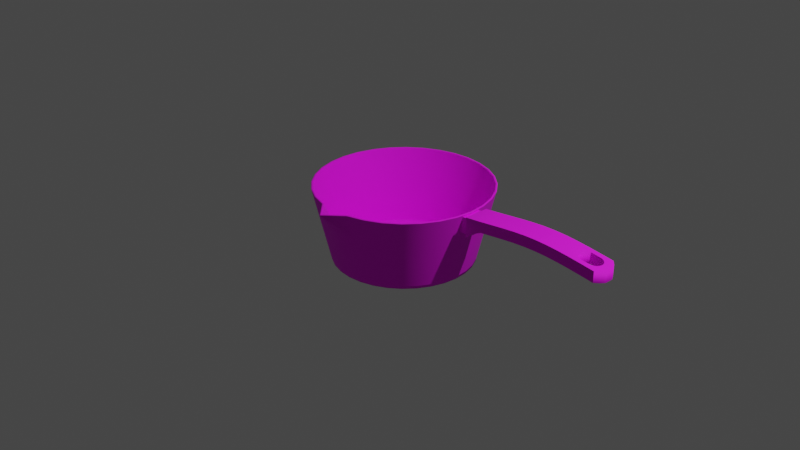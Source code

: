 # Source: panci.blend  (saved by Blender 2.90.8; exported with 4.5.12 LTS)
import bpy
from mathutils import Matrix  # noqa: F401  (used for matrix-valued properties, if any)

bpy.ops.wm.read_factory_settings(use_empty=True)
scene = bpy.context.scene
scene.name = 'Scene'

# ---- collections
col_collection = bpy.data.collections.new('Collection'); scene.collection.children.link(col_collection)

# ---- images (referenced by path relative to the original .blend; pixels are not part of the script)
import os
ASSET_DIR = os.environ.get("B2B_ASSET_DIR", "")  # directory of the original .blend (textures are referenced by path, not embedded)
HERE = os.path.dirname(os.path.abspath(__file__))  # packed textures are extracted next to this script under _unpacked/

def load_image(name, relpath, width, height, colorspace="sRGB"):
    """Load a texture the original file referenced (path relative to the .blend, or extracted next to this script)."""
    p = next((c for c in (os.path.join(HERE, relpath), os.path.join(ASSET_DIR, relpath)) if relpath and os.path.exists(c)), "")
    if p:
        img = bpy.data.images.load(p, check_existing=True)
        img.name = name
    else:  # same state as the original file: an image datablock whose file is absent (Cycles renders it pink)
        img = bpy.data.images.new(name, width, height)
        img.source = "FILE"
        img.filepath = "//" + (relpath or name)
    img.colorspace_settings.name = colorspace
    return img
img_panci_png = load_image('panci.png', 'panci.png', 1024, 1024, 'sRGB')

# ---- materials (node trees are filled in below, after node groups)
mat_material_001 = bpy.data.materials.new('Material.001')
mat_material_001.use_transparent_shadow = False

# ---- node groups
ng_auto_smooth = bpy.data.node_groups.new('Auto Smooth', 'GeometryNodeTree')
_s = ng_auto_smooth.interface.new_socket(name='Geometry', in_out='OUTPUT', socket_type='NodeSocketGeometry')
_s = ng_auto_smooth.interface.new_socket(name='Geometry', in_out='INPUT', socket_type='NodeSocketGeometry')
_s = ng_auto_smooth.interface.new_socket(name='Angle', in_out='INPUT', socket_type='NodeSocketFloat')
_s.subtype = 'ANGLE'
_s.min_value = 0.0
_s.max_value = 3.142
ng_auto_smooth.is_modifier = True
_N = ng_auto_smooth.nodes; _L = ng_auto_smooth.links
n0 = _N.new('NodeGroupOutput'); n0.name = 'Group Output'; n0.location = (480, -100)
n1 = _N.new('NodeGroupInput'); n1.name = 'Group Input'; n1.location = (-420, -300)
n2 = _N.new('NodeGroupInput'); n2.name = 'Group Input.001'; n2.location = (-60, -100)
n3 = _N.new('GeometryNodeSetShadeSmooth'); n3.name = 'Set Shade Smooth'; n3.location = (120, -100)
n3.domain = 'EDGE'
n4 = _N.new('GeometryNodeSetShadeSmooth'); n4.name = 'Set Shade Smooth.001'; n4.location = (300, -100)
n5 = _N.new('GeometryNodeInputMeshEdgeAngle'); n5.name = 'Edge Angle'; n5.location = (-420, -220)
n6 = _N.new('GeometryNodeInputEdgeSmooth'); n6.name = 'Is Edge Smooth'; n6.location = (-60, -160)
n7 = _N.new('GeometryNodeInputShadeSmooth'); n7.name = 'Is Face Smooth'; n7.location = (-240, -340)
n8 = _N.new('FunctionNodeBooleanMath'); n8.name = 'Boolean Math'; n8.location = (-60, -220)
n9 = _N.new('FunctionNodeCompare'); n9.name = 'Compare'; n9.location = (-240, -180)
n9.operation = 'LESS_EQUAL'
_L.new(n5.outputs[0], n9.inputs[0])
_L.new(n4.outputs[0], n0.inputs[0])
_L.new(n1.outputs[1], n9.inputs[1])
_L.new(n9.outputs[0], n8.inputs[0])
_L.new(n7.outputs[0], n8.inputs[1])
_L.new(n2.outputs[0], n3.inputs[0])
_L.new(n6.outputs[0], n3.inputs[1])
_L.new(n3.outputs[0], n4.inputs[0])
_L.new(n8.outputs[0], n3.inputs[2])
n0.is_active_output = True

# ---- material node trees
mat_material_001.use_nodes = True; mat_material_001.node_tree.nodes.clear()
_N = mat_material_001.node_tree.nodes; _L = mat_material_001.node_tree.links
n0 = _N.new('ShaderNodeBsdfPrincipled'); n0.name = 'Principled BSDF'; n0.location = (10, 300)
n0.distribution = 'GGX'
n0.subsurface_method = 'BURLEY'
n0.inputs[2].default_value = 0.8307
n0.inputs[3].default_value = 1.45
n0.inputs[27].default_value = (0.0, 0.0, 0.0, 1.0)
n0.inputs[28].default_value = 1.0
n1 = _N.new('ShaderNodeOutputMaterial'); n1.name = 'Material Output'; n1.location = (300, 300)
n2 = _N.new('ShaderNodeTexImage'); n2.name = 'Image Texture'; n2.location = (-406, 152)
n2.image = img_panci_png
_L.new(n0.outputs[0], n1.inputs[0])
_L.new(n2.outputs[0], n0.inputs[0])
n1.is_active_output = True

# ---- world
world_world = bpy.data.worlds.new('World'); scene.world = world_world
world_world.use_nodes = True; world_world.node_tree.nodes.clear()
_N = world_world.node_tree.nodes; _L = world_world.node_tree.links
n0 = _N.new('ShaderNodeOutputWorld'); n0.name = 'World Output'; n0.location = (300, 300)
n1 = _N.new('ShaderNodeBackground'); n1.name = 'Background'; n1.location = (10, 300)
n1.inputs[0].default_value = (0.05088, 0.05088, 0.05088, 1.0)
_L.new(n1.outputs[0], n0.inputs[0])
n0.is_active_output = True
world_world.color = (0.05088, 0.05088, 0.05088)
world_world.use_sun_shadow = False
world_world.sun_shadow_jitter_overblur = 0.0

# ---- cameras
cam_camera = bpy.data.cameras.new('Camera')
cam_camera.clip_end = 100.0
cam_camera.ortho_scale = 7.314

# ---- lights
light_light = bpy.data.lights.new('Light', 'POINT')
light_light.transmission_factor = 0.0
light_light.energy = 1000.0
light_light.shadow_soft_size = 0.1
light_light.shadow_maximum_resolution = 0.006
light_light.use_absolute_resolution = True

# ---- meshes
me_cylinder = bpy.data.meshes.new('Cylinder')
me_cylinder.from_pydata([(-3.18e-08, 0.6582, -0.5836), (0.0, 1.0, 0.6772), (0.1284, 0.6456, -0.5836), (0.1951, 0.9808, 0.6772), (0.2519, 0.6081, -0.5836), (0.3827, 0.9239, 0.6772), (0.3657, 0.5473, -0.5836), (0.5556, 0.8315, 0.6772), (0.4654, 0.4654, -0.5836), (0.7071, 0.7071, 0.6772), (0.5473, 0.3657, -0.5836), (0.8315, 0.5556, 0.6772), (0.6081, 0.2519, -0.5836), (0.9239, 0.3827, 0.6772), (0.6456, 0.1284, -0.5836), (0.9808, 0.1951, 0.6772), (0.6582, 8.994e-08, -0.5836), (1.0, 7.55e-08, 0.6772), (0.6456, -0.1284, -0.5836), (0.9808, -0.1951, 0.6772), (0.6081, -0.2519, -0.5836), (0.9239, -0.3827, 0.6772), (0.5473, -0.3657, -0.5836), (0.8315, -0.5556, 0.6772), (0.4654, -0.4654, -0.5836), (0.7071, -0.7071, 0.6772), (0.3657, -0.5473, -0.5836), (0.5556, -0.8315, 0.6772), (0.2519, -0.6081, -0.5836), (0.3827, -0.9239, 0.6772), (0.1284, -0.6456, -0.5836), (0.1951, -0.9808, 0.6772), (-1.828e-07, -0.6582, -0.5836), (-3.258e-07, -1.172, 0.6772), (-0.1284, -0.6456, -0.5836), (-0.1951, -0.9808, 0.6772), (-0.2519, -0.6081, -0.5836), (-0.3827, -0.9239, 0.6772), (-0.3657, -0.5473, -0.5836), (-0.5556, -0.8315, 0.6772), (-0.4654, -0.4654, -0.5836), (-0.7071, -0.7071, 0.6772), (-0.5473, -0.3657, -0.5836), (-0.8315, -0.5556, 0.6772), (-0.6081, -0.2519, -0.5836), (-0.9239, -0.3827, 0.6772), (-0.6456, -0.1284, -0.5836), (-0.9808, -0.1951, 0.6772), (-0.6582, 6.932e-07, -0.5836), (-1.0, 9.656e-07, 0.6772), (-0.6456, 0.1284, -0.5836), (-0.9808, 0.1951, 0.6772), (-0.6081, 0.2519, -0.5836), (-0.9239, 0.3827, 0.6772), (-0.5473, 0.3657, -0.5836), (-0.8315, 0.5556, 0.6772), (-0.4654, 0.4654, -0.5836), (-0.7071, 0.7071, 0.6772), (-0.3657, 0.5473, -0.5836), (-0.5556, 0.8315, 0.6772), (-0.2519, 0.6081, -0.5836), (-0.3827, 0.9239, 0.6772), (-0.1284, 0.6456, -0.5836), (-0.1951, 0.9808, 0.6772), (7.231e-09, 0.9391, 0.2941), (0.1832, 0.9211, 0.2941), (0.3594, 0.8676, 0.2941), (0.5217, 0.7808, 0.2941), (0.664, 0.664, 0.2941), (0.7808, 0.5217, 0.2941), (0.8676, 0.3594, 0.2941), (0.9211, 0.1832, 0.2941), (0.9391, 8.825e-08, 0.2941), (0.9211, -0.1832, 0.2941), (0.8676, -0.3594, 0.2941), (0.7808, -0.5217, 0.2941), (0.664, -0.664, 0.2941), (0.5217, -0.7808, 0.2941), (0.3594, -0.8676, 0.2941), (0.1832, -0.9211, 0.2941), (-2.988e-07, -0.9391, 0.2292), (-0.1832, -0.9211, 0.2941), (-0.3594, -0.8676, 0.2941), (-0.5217, -0.7808, 0.2941), (-0.6641, -0.664, 0.2941), (-0.7808, -0.5217, 0.2941), (-0.8676, -0.3594, 0.2941), (-0.9211, -0.1832, 0.2941), (-0.9391, 9.242e-07, 0.2941), (-0.9211, 0.1832, 0.2941), (-0.8676, 0.3594, 0.2941), (-0.7808, 0.5217, 0.2941), (-0.664, 0.6641, 0.2941), (-0.5217, 0.7808, 0.2941), (-0.3594, 0.8676, 0.2941), (-0.1832, 0.9211, 0.2941), (1.801e-10, 0.9985, 0.6677), (0.1948, 0.9793, 0.6677), (0.3821, 0.9225, 0.6677), (0.5547, 0.8302, 0.6677), (0.706, 0.706, 0.6677), (0.8302, 0.5547, 0.6677), (0.9225, 0.3821, 0.6677), (0.9793, 0.1948, 0.6677), (0.9985, 7.582e-08, 0.6677), (0.9793, -0.1948, 0.6677), (0.9225, -0.3821, 0.6677), (0.8302, -0.5547, 0.6677), (0.706, -0.706, 0.6677), (0.5547, -0.8302, 0.6677), (0.3821, -0.9225, 0.6677), (0.1948, -0.9793, 0.6677), (-3.252e-07, -1.166, 0.6661), (-0.1948, -0.9793, 0.6677), (-0.3821, -0.9225, 0.6677), (-0.5547, -0.8302, 0.6677), (-0.706, -0.706, 0.6677), (-0.8302, -0.5547, 0.6677), (-0.9225, -0.3821, 0.6677), (-0.9793, -0.1948, 0.6677), (-0.9985, 9.646e-07, 0.6677), (-0.9793, 0.1948, 0.6677), (-0.9225, 0.3821, 0.6677), (-0.8302, 0.5547, 0.6677), (-0.706, 0.706, 0.6677), (-0.5547, 0.8302, 0.6677), (-0.3821, 0.9225, 0.6677), (-0.1948, 0.9793, 0.6677), (0.1577, 0.7926, -0.5304), (0.3092, 0.7466, -0.5304), (0.449, 0.6719, -0.5304), (0.5714, 0.5714, -0.5304), (0.6719, 0.449, -0.5304), (0.7466, 0.3092, -0.5304), (0.7926, 0.1577, -0.5304), (0.8081, 1.157e-07, -0.5304), (0.7926, -0.1577, -0.5304), (0.7466, -0.3092, -0.5304), (0.6719, -0.449, -0.5304), (0.5714, -0.5714, -0.5304), (0.449, -0.6719, -0.5304), (0.3092, -0.7466, -0.5304), (0.1577, -0.7926, -0.5304), (-2.405e-07, -0.8081, -0.5343), (-0.1577, -0.7926, -0.5304), (-0.3092, -0.7466, -0.5304), (-0.449, -0.6719, -0.5304), (-0.5714, -0.5714, -0.5304), (-0.6719, -0.449, -0.5304), (-0.7466, -0.3092, -0.5304), (-0.7926, -0.1577, -0.5304), (-0.8081, 8.35e-07, -0.5304), (-0.7926, 0.1577, -0.5304), (-0.7466, 0.3092, -0.5304), (-0.6719, 0.449, -0.5304), (-0.5714, 0.5714, -0.5304), (-0.449, 0.6719, -0.5304), (-0.3092, 0.7466, -0.5304), (-0.1577, 0.7926, -0.5304), (2.279e-08, 0.8081, -0.5304), (2.379e-08, 0.7996, -0.5836), (0.156, 0.7843, -0.5836), (0.306, 0.7388, -0.5836), (0.4443, 0.6649, -0.5836), (0.5654, 0.5654, -0.5836), (0.6649, 0.4443, -0.5836), (0.7388, 0.306, -0.5836), (0.7843, 0.156, -0.5836), (0.7996, 1.175e-07, -0.5836), (0.7843, -0.156, -0.5836), (0.7388, -0.306, -0.5836), (0.6649, -0.4443, -0.5836), (0.5654, -0.5654, -0.5836), (0.4443, -0.6649, -0.5836), (0.306, -0.7388, -0.5836), (0.156, -0.7843, -0.5836), (-2.368e-07, -0.7996, -0.5836), (-0.156, -0.7843, -0.5836), (-0.306, -0.7388, -0.5836), (-0.4443, -0.6649, -0.5836), (-0.5654, -0.5654, -0.5836), (-0.6649, -0.4443, -0.5836), (-0.7388, -0.306, -0.5836), (-0.7843, -0.156, -0.5836), (-0.7996, 8.292e-07, -0.5836), (-0.7843, 0.156, -0.5836), (-0.7388, 0.306, -0.5836), (-0.6649, 0.4443, -0.5836), (-0.5654, 0.5654, -0.5836), (-0.4443, 0.6649, -0.5836), (-0.306, 0.7388, -0.5836), (-0.156, 0.7843, -0.5836)], [], [(96, 1, 3, 97), (97, 3, 5, 98), (98, 5, 7, 99), (99, 7, 9, 100), (100, 9, 11, 101), (101, 11, 13, 102), (102, 13, 15, 103), (103, 15, 17, 104), (104, 17, 19, 105), (105, 19, 21, 106), (106, 21, 23, 107), (107, 23, 25, 108), (108, 25, 27, 109), (109, 27, 29, 110), (110, 29, 31, 111), (111, 31, 33, 112), (112, 33, 35, 113), (113, 35, 37, 114), (114, 37, 39, 115), (115, 39, 41, 116), (116, 41, 43, 117), (117, 43, 45, 118), (118, 45, 47, 119), (119, 47, 49, 120), (120, 49, 51, 121), (121, 51, 53, 122), (122, 53, 55, 123), (123, 55, 57, 124), (124, 57, 59, 125), (125, 59, 61, 126), (126, 61, 63, 127), (127, 63, 1, 96), (0, 2, 4, 6, 8, 10, 12, 14, 16, 18, 20, 22, 24, 26, 28, 30, 32, 34, 36, 38, 40, 42, 44, 46, 48, 50, 52, 54, 56, 58, 60, 62), (158, 95, 64, 159), (157, 94, 95, 158), (156, 93, 94, 157), (155, 92, 93, 156), (154, 91, 92, 155), (153, 90, 91, 154), (152, 89, 90, 153), (151, 88, 89, 152), (150, 87, 88, 151), (149, 86, 87, 150), (148, 85, 86, 149), (147, 84, 85, 148), (146, 83, 84, 147), (145, 82, 83, 146), (144, 81, 82, 145), (143, 80, 81, 144), (142, 79, 80, 143), (141, 78, 79, 142), (140, 77, 78, 141), (139, 76, 77, 140), (138, 75, 76, 139), (137, 74, 75, 138), (136, 73, 74, 137), (135, 72, 73, 136), (134, 71, 72, 135), (133, 70, 71, 134), (132, 69, 70, 133), (131, 68, 69, 132), (130, 67, 68, 131), (129, 66, 67, 130), (128, 65, 66, 129), (159, 64, 65, 128), (95, 127, 96, 64), (94, 126, 127, 95), (93, 125, 126, 94), (92, 124, 125, 93), (91, 123, 124, 92), (90, 122, 123, 91), (89, 121, 122, 90), (88, 120, 121, 89), (87, 119, 120, 88), (86, 118, 119, 87), (85, 117, 118, 86), (84, 116, 117, 85), (83, 115, 116, 84), (82, 114, 115, 83), (81, 113, 114, 82), (80, 112, 113, 81), (79, 111, 112, 80), (78, 110, 111, 79), (77, 109, 110, 78), (76, 108, 109, 77), (75, 107, 108, 76), (74, 106, 107, 75), (73, 105, 106, 74), (72, 104, 105, 73), (71, 103, 104, 72), (70, 102, 103, 71), (69, 101, 102, 70), (68, 100, 101, 69), (67, 99, 100, 68), (66, 98, 99, 67), (65, 97, 98, 66), (64, 96, 97, 65), (160, 159, 128, 161), (161, 128, 129, 162), (162, 129, 130, 163), (163, 130, 131, 164), (164, 131, 132, 165), (165, 132, 133, 166), (166, 133, 134, 167), (167, 134, 135, 168), (168, 135, 136, 169), (169, 136, 137, 170), (170, 137, 138, 171), (171, 138, 139, 172), (172, 139, 140, 173), (173, 140, 141, 174), (174, 141, 142, 175), (175, 142, 143, 176), (176, 143, 144, 177), (177, 144, 145, 178), (178, 145, 146, 179), (179, 146, 147, 180), (180, 147, 148, 181), (181, 148, 149, 182), (182, 149, 150, 183), (183, 150, 151, 184), (184, 151, 152, 185), (185, 152, 153, 186), (186, 153, 154, 187), (187, 154, 155, 188), (188, 155, 156, 189), (189, 156, 157, 190), (190, 157, 158, 191), (191, 158, 159, 160), (2, 0, 160, 161), (4, 2, 161, 162), (6, 4, 162, 163), (8, 6, 163, 164), (10, 8, 164, 165), (12, 10, 165, 166), (14, 12, 166, 167), (16, 14, 167, 168), (18, 16, 168, 169), (20, 18, 169, 170), (22, 20, 170, 171), (24, 22, 171, 172), (26, 24, 172, 173), (28, 26, 173, 174), (30, 28, 174, 175), (32, 30, 175, 176), (34, 32, 176, 177), (36, 34, 177, 178), (38, 36, 178, 179), (40, 38, 179, 180), (42, 40, 180, 181), (44, 42, 181, 182), (46, 44, 182, 183), (48, 46, 183, 184), (50, 48, 184, 185), (52, 50, 185, 186), (54, 52, 186, 187), (56, 54, 187, 188), (58, 56, 188, 189), (60, 58, 189, 190), (62, 60, 190, 191), (0, 62, 191, 160)])
me_cylinder.polygons.foreach_set('use_smooth', [True] * 161)
_uv = me_cylinder.uv_layers.new(name='UVMap')
_uv.uv.foreach_set('vector', [0.2396, 0.9307, 0.2396, 0.9315, 0.2333, 0.9315, 0.2333, 0.9307, 0.2333, 0.9307, 0.2333, 0.9315, 0.227, 0.9315, 0.227, 0.9307, 0.227, 0.9307, 0.227, 0.9315, 0.2206, 0.9315, 0.2206, 0.9307, 0.2206, 0.9307, 0.2206, 0.9315, 0.2143, 0.9315, 0.2143, 0.9307, 0.2143, 0.9307, 0.2143, 0.9315, 0.208, 0.9315, 0.208, 0.9307, 0.208, 0.9307, 0.208, 0.9315, 0.2017, 0.9315, 0.2017, 0.9307, 0.2017, 0.9307, 0.2017, 0.9315, 0.1953, 0.9315, 0.1953, 0.9307, 0.1953, 0.9307, 0.1953, 0.9315, 0.189, 0.9315, 0.189, 0.9307, 0.189, 0.9307, 0.189, 0.9315, 0.1827, 0.9315, 0.1827, 0.9307, 0.1827, 0.9307, 0.1827, 0.9315, 0.1764, 0.9315, 0.1764, 0.9307, 0.1764, 0.9307, 0.1764, 0.9315, 0.17, 0.9315, 0.17, 0.9307, 0.17, 0.9307, 0.17, 0.9315, 0.1637, 0.9315, 0.1637, 0.9307, 0.1637, 0.9307, 0.1637, 0.9315, 0.1574, 0.9315, 0.1574, 0.9307, 0.1574, 0.9307, 0.1574, 0.9315, 0.1511, 0.9315, 0.1511, 0.9307, 0.1511, 0.9307, 0.1511, 0.9315, 0.1447, 0.9315, 0.1447, 0.9307, 0.1447, 0.9307, 0.1447, 0.9315, 0.1384, 0.9315, 0.1384, 0.9307, 0.1384, 0.9307, 0.1384, 0.9315, 0.1321, 0.9315, 0.1321, 0.9307, 0.1321, 0.9307, 0.1321, 0.9315, 0.1258, 0.9315, 0.1258, 0.9307, 0.1258, 0.9307, 0.1258, 0.9315, 0.1195, 0.9315, 0.1195, 0.9307, 0.1195, 0.9307, 0.1195, 0.9315, 0.1131, 0.9315, 0.1131, 0.9307, 0.1131, 0.9307, 0.1131, 0.9315, 0.1068, 0.9315, 0.1068, 0.9307, 0.1068, 0.9307, 0.1068, 0.9315, 0.1005, 0.9315, 0.1005, 0.9307, 0.1005, 0.9307, 0.1005, 0.9315, 0.09416, 0.9315, 0.09416, 0.9307, 0.09416, 0.9307, 0.09416, 0.9315, 0.08784, 0.9315, 0.08784, 0.9307, 0.08784, 0.9307, 0.08784, 0.9315, 0.08152, 0.9315, 0.08152, 0.9307, 0.08152, 0.9307, 0.08152, 0.9315, 0.07519, 0.9315, 0.07519, 0.9307, 0.07519, 0.9307, 0.07519, 0.9315, 0.06887, 0.9315, 0.06887, 0.9307, 0.06887, 0.9307, 0.06887, 0.9315, 0.06255, 0.9315, 0.06255, 0.9307, 0.06255, 0.9307, 0.06255, 0.9315, 0.05622, 0.9315, 0.05622, 0.9307, 0.05622, 0.9307, 0.05622, 0.9315, 0.0499, 0.9315, 0.0499, 0.9307, 0.0499, 0.9307, 0.0499, 0.9315, 0.04358, 0.9315, 0.04358, 0.9307, 0.04358, 0.9307, 0.04358, 0.9315, 0.03725, 0.9315, 0.03725, 0.9307, 0.189, 0.8197, 0.1968, 0.8189, 0.2043, 0.8166, 0.2112, 0.8129, 0.2173, 0.808, 0.2222, 0.8019, 0.2259, 0.795, 0.2282, 0.7875, 0.229, 0.7797, 0.2282, 0.7719, 0.2259, 0.7644, 0.2222, 0.7575, 0.2173, 0.7514, 0.2112, 0.7465, 0.2043, 0.7428, 0.1968, 0.7405, 0.189, 0.7397, 0.1812, 0.7405, 0.1737, 0.7428, 0.1668, 0.7465, 0.1607, 0.7514, 0.1558, 0.7575, 0.1521, 0.7644, 0.1498, 0.7719, 0.149, 0.7797, 0.1498, 0.7875, 0.1521, 0.795, 0.1558, 0.8019, 0.1607, 0.808, 0.1668, 0.8129, 0.1737, 0.8166, 0.1812, 0.8189, 0.04358, 0.8346, 0.04358, 0.9007, 0.03725, 0.9007, 0.03725, 0.8346, 0.0499, 0.8346, 0.0499, 0.9007, 0.04358, 0.9007, 0.04358, 0.8346, 0.05622, 0.8346, 0.05622, 0.9007, 0.0499, 0.9007, 0.0499, 0.8346, 0.06255, 0.8346, 0.06255, 0.9007, 0.05622, 0.9007, 0.05622, 0.8346, 0.06887, 0.8346, 0.06887, 0.9007, 0.06255, 0.9007, 0.06255, 0.8346, 0.07519, 0.8346, 0.07519, 0.9007, 0.06887, 0.9007, 0.06887, 0.8346, 0.08152, 0.8346, 0.08152, 0.9007, 0.07519, 0.9007, 0.07519, 0.8346, 0.08784, 0.8346, 0.08784, 0.9007, 0.08152, 0.9007, 0.08152, 0.8346, 0.09416, 0.8346, 0.09416, 0.9007, 0.08784, 0.9007, 0.08784, 0.8346, 0.1005, 0.8346, 0.1005, 0.9007, 0.09416, 0.9007, 0.09416, 0.8346, 0.1068, 0.8346, 0.1068, 0.9007, 0.1005, 0.9007, 0.1005, 0.8346, 0.1131, 0.8346, 0.1131, 0.9007, 0.1068, 0.9007, 0.1068, 0.8346, 0.1195, 0.8346, 0.1195, 0.9007, 0.1131, 0.9007, 0.1131, 0.8346, 0.1258, 0.8346, 0.1258, 0.9007, 0.1195, 0.9007, 0.1195, 0.8346, 0.1321, 0.8346, 0.1321, 0.9007, 0.1258, 0.9007, 0.1258, 0.8346, 0.1384, 0.8346, 0.1384, 0.9007, 0.1321, 0.9007, 0.1321, 0.8346, 0.1447, 0.8346, 0.1447, 0.9007, 0.1384, 0.9007, 0.1384, 0.8346, 0.1511, 0.8346, 0.1511, 0.9007, 0.1447, 0.9007, 0.1447, 0.8346, 0.1574, 0.8346, 0.1574, 0.9007, 0.1511, 0.9007, 0.1511, 0.8346, 0.1637, 0.8346, 0.1637, 0.9007, 0.1574, 0.9007, 0.1574, 0.8346, 0.17, 0.8346, 0.17, 0.9007, 0.1637, 0.9007, 0.1637, 0.8346, 0.1764, 0.8346, 0.1764, 0.9007, 0.17, 0.9007, 0.17, 0.8346, 0.1827, 0.8346, 0.1827, 0.9007, 0.1764, 0.9007, 0.1764, 0.8346, 0.189, 0.8346, 0.189, 0.9007, 0.1827, 0.9007, 0.1827, 0.8346, 0.1953, 0.8346, 0.1953, 0.9007, 0.189, 0.9007, 0.189, 0.8346, 0.2017, 0.8346, 0.2017, 0.9007, 0.1953, 0.9007, 0.1953, 0.8346, 0.208, 0.8346, 0.208, 0.9007, 0.2017, 0.9007, 0.2017, 0.8346, 0.2143, 0.8346, 0.2143, 0.9007, 0.208, 0.9007, 0.208, 0.8346, 0.2206, 0.8346, 0.2206, 0.9007, 0.2143, 0.9007, 0.2143, 0.8346, 0.227, 0.8346, 0.227, 0.9007, 0.2206, 0.9007, 0.2206, 0.8346, 0.2333, 0.8346, 0.2333, 0.9007, 0.227, 0.9007, 0.227, 0.8346, 0.2396, 0.8346, 0.2396, 0.9007, 0.2333, 0.9007, 0.2333, 0.8346, 0.04358, 0.9007, 0.04358, 0.9307, 0.03725, 0.9307, 0.03725, 0.9007, 0.0499, 0.9007, 0.0499, 0.9307, 0.04358, 0.9307, 0.04358, 0.9007, 0.05622, 0.9007, 0.05622, 0.9307, 0.0499, 0.9307, 0.0499, 0.9007, 0.06255, 0.9007, 0.06255, 0.9307, 0.05622, 0.9307, 0.05622, 0.9007, 0.06887, 0.9007, 0.06887, 0.9307, 0.06255, 0.9307, 0.06255, 0.9007, 0.07519, 0.9007, 0.07519, 0.9307, 0.06887, 0.9307, 0.06887, 0.9007, 0.08152, 0.9007, 0.08152, 0.9307, 0.07519, 0.9307, 0.07519, 0.9007, 0.08784, 0.9007, 0.08784, 0.9307, 0.08152, 0.9307, 0.08152, 0.9007, 0.09416, 0.9007, 0.09416, 0.9307, 0.08784, 0.9307, 0.08784, 0.9007, 0.1005, 0.9007, 0.1005, 0.9307, 0.09416, 0.9307, 0.09416, 0.9007, 0.1068, 0.9007, 0.1068, 0.9307, 0.1005, 0.9307, 0.1005, 0.9007, 0.1131, 0.9007, 0.1131, 0.9307, 0.1068, 0.9307, 0.1068, 0.9007, 0.1195, 0.9007, 0.1195, 0.9307, 0.1131, 0.9307, 0.1131, 0.9007, 0.1258, 0.9007, 0.1258, 0.9307, 0.1195, 0.9307, 0.1195, 0.9007, 0.1321, 0.9007, 0.1321, 0.9307, 0.1258, 0.9307, 0.1258, 0.9007, 0.1384, 0.9007, 0.1384, 0.9307, 0.1321, 0.9307, 0.1321, 0.9007, 0.1447, 0.9007, 0.1447, 0.9307, 0.1384, 0.9307, 0.1384, 0.9007, 0.1511, 0.9007, 0.1511, 0.9307, 0.1447, 0.9307, 0.1447, 0.9007, 0.1574, 0.9007, 0.1574, 0.9307, 0.1511, 0.9307, 0.1511, 0.9007, 0.1637, 0.9007, 0.1637, 0.9307, 0.1574, 0.9307, 0.1574, 0.9007, 0.17, 0.9007, 0.17, 0.9307, 0.1637, 0.9307, 0.1637, 0.9007, 0.1764, 0.9007, 0.1764, 0.9307, 0.17, 0.9307, 0.17, 0.9007, 0.1827, 0.9007, 0.1827, 0.9307, 0.1764, 0.9307, 0.1764, 0.9007, 0.189, 0.9007, 0.189, 0.9307, 0.1827, 0.9307, 0.1827, 0.9007, 0.1953, 0.9007, 0.1953, 0.9307, 0.189, 0.9307, 0.189, 0.9007, 0.2017, 0.9007, 0.2017, 0.9307, 0.1953, 0.9307, 0.1953, 0.9007, 0.208, 0.9007, 0.208, 0.9307, 0.2017, 0.9307, 0.2017, 0.9007, 0.2143, 0.9007, 0.2143, 0.9307, 0.208, 0.9307, 0.208, 0.9007, 0.2206, 0.9007, 0.2206, 0.9307, 0.2143, 0.9307, 0.2143, 0.9007, 0.227, 0.9007, 0.227, 0.9307, 0.2206, 0.9307, 0.2206, 0.9007, 0.2333, 0.9007, 0.2333, 0.9307, 0.227, 0.9307, 0.227, 0.9007, 0.2396, 0.9007, 0.2396, 0.9307, 0.2333, 0.9307, 0.2333, 0.9007, 0.2396, 0.8303, 0.2396, 0.8346, 0.2333, 0.8346, 0.2333, 0.8303, 0.2333, 0.8303, 0.2333, 0.8346, 0.227, 0.8346, 0.227, 0.8303, 0.227, 0.8303, 0.227, 0.8346, 0.2206, 0.8346, 0.2206, 0.8303, 0.2206, 0.8303, 0.2206, 0.8346, 0.2143, 0.8346, 0.2143, 0.8303, 0.2143, 0.8303, 0.2143, 0.8346, 0.208, 0.8346, 0.208, 0.8303, 0.208, 0.8303, 0.208, 0.8346, 0.2017, 0.8346, 0.2017, 0.8303, 0.2017, 0.8303, 0.2017, 0.8346, 0.1953, 0.8346, 0.1953, 0.8303, 0.1953, 0.8303, 0.1953, 0.8346, 0.189, 0.8346, 0.189, 0.8303, 0.189, 0.8303, 0.189, 0.8346, 0.1827, 0.8346, 0.1827, 0.8303, 0.1827, 0.8303, 0.1827, 0.8346, 0.1764, 0.8346, 0.1764, 0.8303, 0.1764, 0.8303, 0.1764, 0.8346, 0.17, 0.8346, 0.17, 0.8303, 0.17, 0.8303, 0.17, 0.8346, 0.1637, 0.8346, 0.1637, 0.8303, 0.1637, 0.8303, 0.1637, 0.8346, 0.1574, 0.8346, 0.1574, 0.8303, 0.1574, 0.8303, 0.1574, 0.8346, 0.1511, 0.8346, 0.1511, 0.8303, 0.1511, 0.8303, 0.1511, 0.8346, 0.1447, 0.8346, 0.1447, 0.8303, 0.1447, 0.8303, 0.1447, 0.8346, 0.1384, 0.8346, 0.1384, 0.8303, 0.1384, 0.8303, 0.1384, 0.8346, 0.1321, 0.8346, 0.1321, 0.8303, 0.1321, 0.8303, 0.1321, 0.8346, 0.1258, 0.8346, 0.1258, 0.8303, 0.1258, 0.8303, 0.1258, 0.8346, 0.1195, 0.8346, 0.1195, 0.8303, 0.1195, 0.8303, 0.1195, 0.8346, 0.1131, 0.8346, 0.1131, 0.8303, 0.1131, 0.8303, 0.1131, 0.8346, 0.1068, 0.8346, 0.1068, 0.8303, 0.1068, 0.8303, 0.1068, 0.8346, 0.1005, 0.8346, 0.1005, 0.8303, 0.1005, 0.8303, 0.1005, 0.8346, 0.09416, 0.8346, 0.09416, 0.8303, 0.09416, 0.8303, 0.09416, 0.8346, 0.08784, 0.8346, 0.08784, 0.8303, 0.08784, 0.8303, 0.08784, 0.8346, 0.08152, 0.8346, 0.08152, 0.8303, 0.08152, 0.8303, 0.08152, 0.8346, 0.07519, 0.8346, 0.07519, 0.8303, 0.07519, 0.8303, 0.07519, 0.8346, 0.06887, 0.8346, 0.06887, 0.8303, 0.06887, 0.8303, 0.06887, 0.8346, 0.06255, 0.8346, 0.06255, 0.8303, 0.06255, 0.8303, 0.06255, 0.8346, 0.05622, 0.8346, 0.05622, 0.8303, 0.05622, 0.8303, 0.05622, 0.8346, 0.0499, 0.8346, 0.0499, 0.8303, 0.0499, 0.8303, 0.0499, 0.8346, 0.04358, 0.8346, 0.04358, 0.8303, 0.04358, 0.8303, 0.04358, 0.8346, 0.03725, 0.8346, 0.03725, 0.8303, 0.1968, 0.8189, 0.189, 0.8197, 0.189, 0.8283, 0.1985, 0.8273, 0.2043, 0.8166, 0.1968, 0.8189, 0.1985, 0.8273, 0.2076, 0.8246, 0.2112, 0.8129, 0.2043, 0.8166, 0.2076, 0.8246, 0.216, 0.8201, 0.2173, 0.808, 0.2112, 0.8129, 0.216, 0.8201, 0.2234, 0.814, 0.2222, 0.8019, 0.2173, 0.808, 0.2234, 0.814, 0.2294, 0.8067, 0.2259, 0.795, 0.2222, 0.8019, 0.2294, 0.8067, 0.2339, 0.7983, 0.2282, 0.7875, 0.2259, 0.795, 0.2339, 0.7983, 0.2366, 0.7892, 0.229, 0.7797, 0.2282, 0.7875, 0.2366, 0.7892, 0.2376, 0.7797, 0.2282, 0.7719, 0.229, 0.7797, 0.2376, 0.7797, 0.2366, 0.7702, 0.2259, 0.7644, 0.2282, 0.7719, 0.2366, 0.7702, 0.2339, 0.7611, 0.2222, 0.7575, 0.2259, 0.7644, 0.2339, 0.7611, 0.2294, 0.7527, 0.2173, 0.7514, 0.2222, 0.7575, 0.2294, 0.7527, 0.2234, 0.7454, 0.2112, 0.7465, 0.2173, 0.7514, 0.2234, 0.7454, 0.216, 0.7393, 0.2043, 0.7428, 0.2112, 0.7465, 0.216, 0.7393, 0.2076, 0.7348, 0.1968, 0.7405, 0.2043, 0.7428, 0.2076, 0.7348, 0.1985, 0.7321, 0.189, 0.7397, 0.1968, 0.7405, 0.1985, 0.7321, 0.189, 0.7311, 0.1812, 0.7405, 0.189, 0.7397, 0.189, 0.7311, 0.1795, 0.7321, 0.1737, 0.7428, 0.1812, 0.7405, 0.1795, 0.7321, 0.1704, 0.7348, 0.1668, 0.7465, 0.1737, 0.7428, 0.1704, 0.7348, 0.162, 0.7393, 0.1607, 0.7514, 0.1668, 0.7465, 0.162, 0.7393, 0.1547, 0.7454, 0.1558, 0.7575, 0.1607, 0.7514, 0.1547, 0.7454, 0.1486, 0.7527, 0.1521, 0.7644, 0.1558, 0.7575, 0.1486, 0.7527, 0.1441, 0.7611, 0.1498, 0.7719, 0.1521, 0.7644, 0.1441, 0.7611, 0.1414, 0.7702, 0.149, 0.7797, 0.1498, 0.7719, 0.1414, 0.7702, 0.1404, 0.7797, 0.1498, 0.7875, 0.149, 0.7797, 0.1404, 0.7797, 0.1414, 0.7892, 0.1521, 0.795, 0.1498, 0.7875, 0.1414, 0.7892, 0.1441, 0.7983, 0.1558, 0.8019, 0.1521, 0.795, 0.1441, 0.7983, 0.1486, 0.8067, 0.1607, 0.808, 0.1558, 0.8019, 0.1486, 0.8067, 0.1547, 0.814, 0.1668, 0.8129, 0.1607, 0.808, 0.1547, 0.814, 0.162, 0.8201, 0.1737, 0.8166, 0.1668, 0.8129, 0.162, 0.8201, 0.1704, 0.8246, 0.1812, 0.8189, 0.1737, 0.8166, 0.1704, 0.8246, 0.1795, 0.8273, 0.189, 0.8197, 0.1812, 0.8189, 0.1795, 0.8273, 0.189, 0.8283])
me_cylinder.materials.append(mat_material_001)
me_cylinder.use_remesh_fix_poles = True
me_cylinder.use_remesh_preserve_attributes = False
me_cylinder.use_mirror_vertex_groups = False
me_cylinder.update()
me_cube_001 = bpy.data.meshes.new('Cube.001')
me_cube_001.from_pydata([(-0.9033, -1.0, -1.216), (-0.9033, -1.0, 0.7846), (-0.9033, 1.0, -1.216), (-0.9033, 1.0, 0.7846), (0.4683, -1.0, -1.626), (0.4683, -1.0, 0.374), (0.4683, 1.0, -1.626), (0.4683, 1.0, 0.374), (-0.7303, 1.0, -1.568), (-0.7303, 1.0, 0.4318), (-0.7303, -1.0, -1.568), (-0.7303, -1.0, 0.4318), (-0.9033, -1.0, 2.617), (-0.9033, 1.0, 2.617), (-0.8308, -1.0, 1.332), (-0.8308, 1.0, 1.332), (-0.9062, 0.7962, -0.8147), (-0.9062, -0.7962, -0.8147), (-0.9062, -0.7962, 0.778), (-0.9062, -0.7962, 2.235), (-0.9062, 0.7962, 0.778), (-0.9062, 0.7962, 2.235), (-0.9033, 0.3333, -1.208), (-0.9033, -0.3333, -1.208), (0.5304, -0.3333, -1.498), (0.5304, 0.3333, -1.498), (0.5304, 0.3333, 0.5021), (0.5304, -0.3333, 0.5021), (-0.7303, 0.3333, 0.445), (-0.7303, -0.3333, 0.445), (-0.7303, 0.3333, -1.555), (-0.7303, -0.3333, -1.555), (-0.9033, -0.3333, 2.625), (-0.9033, 0.3333, 2.625), (-0.8308, 0.3333, 1.342), (-0.8308, -0.3333, 1.342), (-0.9062, 0.2654, -0.8064), (-0.9062, -0.2654, -0.8064), (-0.9062, -0.2654, 2.244), (-0.9062, 0.2654, 2.244), (0.506, 0.6667, -1.55), (-0.9033, 0.6667, 2.619), (-0.9062, 0.5308, 2.238), (-0.9033, 0.6667, -1.214), (0.506, 0.6667, 0.4503), (-0.7303, 0.6667, 0.4351), (-0.7303, 0.6667, -1.565), (-0.8308, 0.6667, 1.335), (-0.9062, 0.5308, -0.8117), (-0.9033, -0.6667, -1.214), (0.506, -0.6667, 0.4503), (-0.7303, -0.6667, 0.4351), (-0.7303, -0.6667, -1.565), (-0.8308, -0.6667, 1.335), (-0.9062, -0.5308, -0.8117), (0.506, -0.6667, -1.55), (-0.9033, -0.6667, 2.619), (-0.9062, -0.5308, 2.238), (0.3463, 1.0, 0.08868), (-0.6083, 1.0, 0.1441), (0.227, 1.0, -0.1755), (0.1077, 1.0, -0.3924), (-0.01167, 1.0, -0.5425), (-0.131, 1.0, -0.5945), (-0.2503, 1.0, -0.5323), (-0.3696, 1.0, -0.3671), (-0.489, 1.0, -0.131), (-0.6083, -1.0, -1.856), (0.3463, -1.0, -1.911), (-0.489, -1.0, -2.131), (-0.3696, -1.0, -2.367), (-0.2503, -1.0, -2.532), (-0.131, -1.0, -2.595), (-0.01167, -1.0, -2.542), (0.1077, -1.0, -2.392), (0.227, -1.0, -2.175), (-0.6083, 1.0, -1.856), (0.3463, 1.0, -1.911), (-0.489, 1.0, -2.131), (-0.3696, 1.0, -2.367), (-0.2503, 1.0, -2.532), (-0.131, 1.0, -2.595), (-0.01167, 1.0, -2.542), (0.1077, 1.0, -2.392), (0.227, 1.0, -2.175), (0.3463, -1.0, 0.08868), (-0.6083, -1.0, 0.1441), (0.227, -1.0, -0.1755), (0.1077, -1.0, -0.3924), (-0.01167, -1.0, -0.5425), (-0.131, -1.0, -0.5945), (-0.2503, -1.0, -0.5323), (-0.3696, -1.0, -0.3671), (-0.489, -1.0, -0.131), (-0.5772, 0.3333, 0.08864), (0.1387, 0.3333, -0.3671), (0.01939, 0.3333, -0.5323), (-0.09994, 0.3333, -0.5945), (-0.2193, 0.3333, -0.5366), (-0.3386, 0.3333, -0.3924), (-0.4579, 0.3333, -0.1755), (-0.5772, -0.3333, 0.08864), (0.1387, -0.3333, -0.3671), (0.01939, -0.3333, -0.5323), (-0.09994, -0.3333, -0.5945), (-0.2193, -0.3333, -0.5366), (-0.3386, -0.3333, -0.3924), (-0.4579, -0.3333, -0.1755), (-0.5772, 0.3333, -1.911), (-0.4579, 0.3333, -2.175), (-0.3386, 0.3333, -2.392), (-0.2193, 0.3333, -2.537), (-0.09994, 0.3333, -2.595), (0.01939, 0.3333, -2.532), (0.1387, 0.3333, -2.367), (-0.5772, -0.3333, -1.911), (-0.4579, -0.3333, -2.175), (-0.3386, -0.3333, -2.392), (-0.2193, -0.3333, -2.537), (-0.09994, -0.3333, -2.595), (0.01939, -0.3333, -2.532), (0.1387, -0.3333, -2.367), (0.3652, 0.6667, -1.881), (-0.5894, 0.6667, -1.896), (0.2458, 0.6667, -2.152), (0.1265, 0.6667, -2.381), (0.00719, 0.6667, -2.537), (-0.1121, 0.6667, -2.595), (-0.2315, 0.6667, -2.542), (-0.3508, 0.6667, -2.392), (-0.4701, 0.6667, -2.166), (-0.5894, 0.6667, 0.1038), (0.3652, 0.6667, 0.1195), (-0.4701, 0.6667, -0.1663), (-0.3508, 0.6667, -0.3924), (-0.2315, 0.6667, -0.5425), (-0.1121, 0.6667, -0.5945), (0.00719, 0.6667, -0.5366), (0.1265, 0.6667, -0.3815), (0.2458, 0.6667, -0.1521), (-0.5894, -0.6667, 0.1038), (0.3652, -0.6667, 0.1195), (-0.4701, -0.6667, -0.1663), (-0.3508, -0.6667, -0.3924), (-0.2315, -0.6667, -0.5425), (-0.1121, -0.6667, -0.5945), (0.00719, -0.6667, -0.5366), (0.1265, -0.6667, -0.3815), (0.2458, -0.6667, -0.1521), (0.3652, -0.6667, -1.881), (-0.5894, -0.6667, -1.896), (0.2458, -0.6667, -2.152), (0.1265, -0.6667, -2.381), (0.00719, -0.6667, -2.537), (-0.1121, -0.6667, -2.595), (-0.2315, -0.6667, -2.542), (-0.3508, -0.6667, -2.392), (-0.4701, -0.6667, -2.166), (-1.008, -0.7962, 2.256), (-0.9888, -0.7962, 0.841), (-0.9683, -0.7962, -0.7083), (-0.9683, 0.7962, -0.7083), (-1.008, 0.7962, 2.256), (-0.9888, 0.7962, 0.841), (-1.008, -0.2654, 2.262), (-1.008, 0.2654, 2.262), (-0.9683, 0.2654, -0.7017), (-0.9683, -0.2654, -0.7017), (-0.9683, 0.5308, -0.7059), (-1.008, 0.5308, 2.258), (-1.008, -0.5308, 2.258), (-0.9683, -0.5308, -0.7059), (0.231, 0.1186, -0.1849), (0.231, 0.1186, -2.185), (0.2353, 0.2327, -0.1766), (0.2353, 0.2327, -2.177), (0.4197, 0.5055, 0.2457), (0.4197, 0.5055, -1.754), (0.4066, 0.5617, 0.2155), (0.4066, 0.5617, -1.785), (0.2296, 4.945e-07, -0.1872), (0.2296, 4.945e-07, -2.187), (0.3923, 0.5963, 0.1824), (0.3923, 0.5963, -1.818), (0.4407, 0.3378, 0.2927), (0.4407, 0.3378, -1.707), (0.4312, 0.4299, 0.2717), (0.4312, 0.4299, -1.728), (0.4312, -0.4299, 0.2717), (0.4312, -0.4299, -1.728), (0.441, 0.3333, 0.2933), (0.441, 0.3333, -1.707), (0.4197, -0.5055, 0.2457), (0.4197, -0.5055, -1.754), (0.4477, 0.2327, 0.3091), (0.4477, 0.2327, -1.691), (0.2907, -0.5963, -0.05217), (0.2907, -0.5963, -2.052), (0.231, -0.1186, -0.1849), (0.231, -0.1186, -2.185), (0.2633, 0.5055, -0.116), (0.2633, 0.5055, -2.116), (0.2765, -0.5617, -0.08521), (0.2765, -0.5617, -2.085), (0.4477, -0.2327, 0.3091), (0.4477, -0.2327, -1.691), (0.452, -0.1186, 0.3195), (0.452, -0.1186, -1.68), (0.4407, -0.3378, 0.2927), (0.4407, -0.3378, -1.707), (0.4535, -4.666e-08, 0.3234), (0.4535, -4.666e-08, -1.677), (0.441, -0.3333, 0.2933), (0.441, -0.3333, -1.707), (0.2424, 0.3378, -0.1626), (0.2424, 0.3378, -2.163), (0.2518, 0.4299, -0.1428), (0.2518, 0.4299, -2.143), (0.2765, 0.5617, -0.08521), (0.2765, 0.5617, -2.085), (0.3676, 0.5996, 0.1243), (0.3055, 0.608, -0.01821), (0.3055, 0.608, -2.018), (0.2421, 0.3333, -0.1632), (0.2421, 0.3333, -2.163), (0.3676, 0.5996, -1.876), (0.254, 0.4441, -0.1382), (0.254, 0.4441, -2.138), (0.3923, -0.5963, 0.1824), (0.3923, -0.5963, -1.818), (0.452, 0.1186, 0.3195), (0.452, 0.1186, -1.68), (0.4066, -0.5617, 0.2155), (0.4066, -0.5617, -1.785), (0.2421, -0.3333, -0.1632), (0.2424, -0.3378, -0.1626), (0.2421, -0.3333, -2.163), (0.2424, -0.3378, -2.163), (0.2518, -0.4299, -0.1428), (0.2518, -0.4299, -2.143), (0.254, -0.4441, -0.1382), (0.254, -0.4441, -2.138), (0.2353, -0.2327, -0.1766), (0.2353, -0.2327, -2.177), (0.2633, -0.5055, -0.116), (0.2633, -0.5055, -2.116), (0.3055, -0.608, -0.01821), (0.3055, -0.608, -2.018), (0.3676, -0.5996, 0.1243), (0.3676, -0.5996, -1.876), (0.2907, 0.5963, -0.05217), (0.2907, 0.5963, -2.052)], [], [(59, 9, 45, 131), (55, 50, 5, 4), (10, 11, 1, 0), (8, 76, 123, 46), (50, 141, 85, 5), (49, 52, 10, 0), (149, 55, 4, 68), (2, 3, 9, 8), (53, 56, 12, 14), (9, 3, 13, 15), (1, 11, 14, 12), (45, 9, 15, 47), (0, 1, 18, 17), (3, 2, 16, 20), (13, 3, 20, 21), (41, 13, 21, 42), (49, 0, 17, 54), (1, 12, 19, 18), (43, 22, 36, 48), (22, 23, 37, 36), (56, 32, 38, 57), (32, 33, 39, 38), (51, 29, 35, 53), (29, 28, 34, 35), (47, 41, 33, 34), (34, 33, 32, 35), (43, 46, 30, 22), (22, 30, 31, 23), (27, 212, 208, 188, 192, 232, 228, 248, 141, 50), (26, 190, 194, 230, 210, 206, 204, 212, 27), (31, 115, 150, 52), (30, 108, 115, 31), (40, 44, 26, 25), (25, 26, 27, 24), (6, 7, 44, 40), (140, 51, 11, 86), (4, 5, 85, 68), (2, 8, 46, 43), (15, 13, 41, 47), (2, 43, 48, 16), (171, 160, 159, 158, 170, 164, 165, 169, 162, 163, 161, 168, 166, 167), (33, 41, 42, 39), (28, 45, 47, 34), (11, 51, 53, 14), (12, 56, 57, 19), (23, 49, 54, 37), (35, 32, 56, 53), (23, 31, 52, 49), (46, 123, 108, 30), (24, 27, 50, 55), (101, 29, 51, 140), (8, 9, 59, 76), (77, 6, 40, 122), (122, 40, 25, 191, 185, 187, 177, 179, 183, 225), (131, 45, 28, 94), (94, 28, 29, 101), (52, 150, 67, 10), (44, 132, 220, 182, 178, 176, 186, 184, 190, 26), (67, 86, 11, 10), (77, 58, 7, 6), (121, 152, 153, 120), (120, 153, 154, 119), (119, 154, 155, 118), (118, 155, 156, 117), (117, 156, 157, 116), (116, 157, 150, 115), (101, 140, 142, 107), (107, 142, 143, 106), (106, 143, 144, 105), (105, 144, 145, 104), (104, 145, 146, 103), (103, 146, 147, 102), (102, 147, 148, 240, 238, 235, 234), (59, 131, 133, 66), (66, 133, 134, 65), (65, 134, 135, 64), (64, 135, 136, 63), (63, 136, 137, 62), (62, 137, 138, 61), (61, 138, 139, 60), (60, 139, 132, 58), (77, 122, 124, 84), (84, 124, 125, 83), (83, 125, 126, 82), (82, 126, 127, 81), (81, 127, 128, 80), (80, 128, 129, 79), (79, 129, 130, 78), (78, 130, 123, 76), (114, 121, 120, 113), (113, 120, 119, 112), (112, 119, 118, 111), (111, 118, 117, 110), (110, 117, 116, 109), (109, 116, 115, 108), (122, 225, 222, 251, 219, 201, 227, 124), (124, 227, 217, 215, 224, 114, 125), (125, 114, 113, 126), (126, 113, 112, 127), (127, 112, 111, 128), (128, 111, 110, 129), (129, 110, 109, 130), (130, 109, 108, 123), (94, 101, 107, 100), (100, 107, 106, 99), (99, 106, 105, 98), (98, 105, 104, 97), (97, 104, 103, 96), (96, 103, 102, 95), (95, 102, 234, 242, 198, 180, 172, 174, 223), (131, 94, 100, 133), (133, 100, 99, 134), (134, 99, 98, 135), (135, 98, 97, 136), (136, 97, 96, 137), (137, 96, 95, 138), (138, 95, 223, 214, 216, 226, 139), (139, 226, 200, 218, 250, 221, 220, 132), (86, 67, 69, 93), (93, 69, 70, 92), (92, 70, 71, 91), (91, 71, 72, 90), (90, 72, 73, 89), (89, 73, 74, 88), (88, 74, 75, 87), (87, 75, 68, 85), (140, 86, 93, 142), (142, 93, 92, 143), (143, 92, 91, 144), (144, 91, 90, 145), (145, 90, 89, 146), (146, 89, 88, 147), (147, 88, 87, 148), (148, 87, 85, 141), (149, 68, 75, 151), (151, 75, 74, 152), (152, 74, 73, 153), (153, 73, 72, 154), (154, 72, 71, 155), (155, 71, 70, 156), (156, 70, 69, 157), (157, 69, 67, 150), (58, 77, 84, 60), (60, 84, 83, 61), (61, 83, 82, 62), (62, 82, 81, 63), (63, 81, 80, 64), (64, 80, 79, 65), (65, 79, 78, 66), (66, 78, 76, 59), (7, 58, 132, 44), (37, 54, 171, 167), (19, 57, 170, 158), (39, 42, 169, 165), (16, 48, 168, 161), (36, 37, 167, 166), (48, 36, 166, 168), (38, 39, 165, 164), (57, 38, 164, 170), (17, 18, 159, 160), (20, 16, 161, 163), (21, 20, 163, 162), (42, 21, 162, 169), (18, 19, 158, 159), (54, 17, 160, 171), (210, 211, 207, 206), (204, 205, 213, 209, 208, 212), (208, 209, 189, 188), (180, 181, 173, 172), (194, 195, 231, 230), (230, 231, 211, 210), (186, 187, 185, 184), (213, 205, 207, 211, 231, 195, 191, 25, 24), (250, 251, 222, 221), (249, 229, 233, 193, 189, 209, 213, 24, 55, 149), (246, 247, 197, 196), (241, 245, 203, 197, 247, 249, 149, 151), (174, 175, 224, 215, 214, 223), (228, 229, 249, 247, 246, 248), (218, 219, 251, 250), (176, 177, 187, 186), (202, 203, 245, 244), (178, 179, 177, 176), (188, 189, 193, 192), (216, 217, 227, 201, 200, 226), (236, 237, 239, 241, 151, 152, 121), (172, 173, 175, 174), (244, 245, 241, 239, 238, 240), (192, 193, 233, 232), (235, 237, 236, 243, 242, 234), (224, 175, 173, 181, 199, 243, 236, 121, 114), (221, 222, 225, 183, 182, 220), (184, 185, 191, 195, 194, 190), (198, 199, 181, 180), (206, 207, 205, 204), (248, 246, 196, 202, 244, 240, 148, 141), (196, 197, 203, 202), (200, 201, 219, 218), (232, 233, 229, 228), (182, 183, 179, 178), (242, 243, 199, 198), (214, 215, 217, 216), (238, 239, 237, 235)])
me_cube_001.polygons.foreach_set('use_smooth', [True] * 203)
_uv = me_cube_001.uv_layers.new(name='UVMap')
_uv.uv.foreach_set('vector', [0.5653, 0.8176, 0.5702, 0.8176, 0.5702, 0.8269, 0.5648, 0.8269, 0.4667, 0.8639, 0.5222, 0.8639, 0.5222, 0.8731, 0.4667, 0.8731, 0.4667, 0.9212, 0.5222, 0.9212, 0.5222, 0.9286, 0.4667, 0.9286, 0.4187, 0.8176, 0.4235, 0.8176, 0.4241, 0.8269, 0.4187, 0.8269, 0.5222, 0.8639, 0.5277, 0.8639, 0.5271, 0.8731, 0.5222, 0.8731, 0.4112, 0.8639, 0.4187, 0.8639, 0.4187, 0.8731, 0.4112, 0.8731, 0.4612, 0.8639, 0.4667, 0.8639, 0.4667, 0.8731, 0.4618, 0.8731, 0.4667, 0.7621, 0.5222, 0.7621, 0.5222, 0.7696, 0.4667, 0.7696, 0.5702, 0.8639, 0.5777, 0.8639, 0.5777, 0.8731, 0.5702, 0.8731, 0.5222, 0.7696, 0.5222, 0.7621, 0.5222, 0.7621, 0.5222, 0.7696, 0.5222, 0.9286, 0.5222, 0.9212, 0.5222, 0.9212, 0.5222, 0.9286, 0.5702, 0.8269, 0.5702, 0.8176, 0.5702, 0.8176, 0.5702, 0.8269, 0.4667, 0.9286, 0.5222, 0.9286, 0.5222, 0.9286, 0.4667, 0.9286, 0.5222, 0.7621, 0.4667, 0.7621, 0.4667, 0.7621, 0.5222, 0.7621, 0.5222, 0.7621, 0.5222, 0.7621, 0.5222, 0.7621, 0.5222, 0.7621, 0.5777, 0.8269, 0.5777, 0.8176, 0.5777, 0.8176, 0.5777, 0.8269, 0.4112, 0.8639, 0.4112, 0.8731, 0.4112, 0.8731, 0.4112, 0.8639, 0.5222, 0.9286, 0.5222, 0.9286, 0.5222, 0.9286, 0.5222, 0.9286, 0.4112, 0.8269, 0.4112, 0.8361, 0.4112, 0.8361, 0.4112, 0.8269, 0.4112, 0.8361, 0.4112, 0.8546, 0.4112, 0.8546, 0.4112, 0.8361, 0.5777, 0.8639, 0.5777, 0.8546, 0.5777, 0.8546, 0.5777, 0.8639, 0.5777, 0.8546, 0.5777, 0.8361, 0.5777, 0.8361, 0.5777, 0.8546, 0.5702, 0.8639, 0.5702, 0.8546, 0.5702, 0.8546, 0.5702, 0.8639, 0.5702, 0.8546, 0.5702, 0.8361, 0.5702, 0.8361, 0.5702, 0.8546, 0.5702, 0.8269, 0.5777, 0.8269, 0.5777, 0.8361, 0.5702, 0.8361, 0.5702, 0.8361, 0.5777, 0.8361, 0.5777, 0.8546, 0.5702, 0.8546, 0.4112, 0.8269, 0.4187, 0.8269, 0.4187, 0.8361, 0.4112, 0.8361, 0.4112, 0.8361, 0.4187, 0.8361, 0.4187, 0.8546, 0.4112, 0.8546, 0.5222, 0.8546, 0.5256, 0.8546, 0.5256, 0.8547, 0.5257, 0.8573, 0.526, 0.8594, 0.5263, 0.861, 0.5268, 0.8619, 0.5277, 0.862, 0.5277, 0.8639, 0.5222, 0.8639, 0.5222, 0.8361, 0.5256, 0.8361, 0.5254, 0.8389, 0.5252, 0.8421, 0.5251, 0.8454, 0.5252, 0.8487, 0.5254, 0.8518, 0.5256, 0.8546, 0.5222, 0.8546, 0.4187, 0.8546, 0.4245, 0.8546, 0.4241, 0.8639, 0.4187, 0.8639, 0.4187, 0.8361, 0.4245, 0.8361, 0.4245, 0.8546, 0.4187, 0.8546, 0.4667, 0.8269, 0.5222, 0.8269, 0.5222, 0.8361, 0.4667, 0.8361, 0.4667, 0.8361, 0.5222, 0.8361, 0.5222, 0.8546, 0.4667, 0.8546, 0.4667, 0.8176, 0.5222, 0.8176, 0.5222, 0.8269, 0.4667, 0.8269, 0.5648, 0.8639, 0.5702, 0.8639, 0.5702, 0.8731, 0.5653, 0.8731, 0.4667, 0.8731, 0.5222, 0.8731, 0.5222, 0.878, 0.4667, 0.878, 0.4112, 0.8176, 0.4187, 0.8176, 0.4187, 0.8269, 0.4112, 0.8269, 0.5702, 0.8176, 0.5777, 0.8176, 0.5777, 0.8269, 0.5702, 0.8269, 0.4112, 0.8176, 0.4112, 0.8269, 0.4112, 0.8269, 0.4112, 0.8176, 0.6846, 0.8271, 0.6846, 0.8364, 0.7956, 0.8919, 0.7956, 0.8919, 0.8511, 0.8271, 0.8511, 0.8179, 0.8511, 0.7994, 0.8511, 0.7901, 0.8511, 0.7809, 0.7956, 0.7253, 0.7401, 0.7253, 0.6846, 0.7901, 0.6846, 0.7994, 0.6846, 0.8179, 0.5777, 0.8361, 0.5777, 0.8269, 0.5777, 0.8269, 0.5777, 0.8361, 0.5702, 0.8361, 0.5702, 0.8269, 0.5702, 0.8269, 0.5702, 0.8361, 0.5702, 0.8731, 0.5702, 0.8639, 0.5702, 0.8639, 0.5702, 0.8731, 0.5777, 0.8731, 0.5777, 0.8639, 0.5777, 0.8639, 0.5777, 0.8731, 0.4112, 0.8546, 0.4112, 0.8639, 0.4112, 0.8639, 0.4112, 0.8546, 0.5702, 0.8546, 0.5777, 0.8546, 0.5777, 0.8639, 0.5702, 0.8639, 0.4112, 0.8546, 0.4187, 0.8546, 0.4187, 0.8639, 0.4112, 0.8639, 0.4187, 0.8269, 0.4241, 0.8269, 0.4245, 0.8361, 0.4187, 0.8361, 0.4667, 0.8546, 0.5222, 0.8546, 0.5222, 0.8639, 0.4667, 0.8639, 0.5644, 0.8546, 0.5702, 0.8546, 0.5702, 0.8639, 0.5648, 0.8639, 0.4667, 0.7696, 0.5222, 0.7696, 0.5222, 0.7745, 0.4667, 0.7745, 0.4618, 0.8176, 0.4667, 0.8176, 0.4667, 0.8269, 0.4612, 0.8269, 0.4612, 0.8269, 0.4667, 0.8269, 0.4667, 0.8361, 0.4633, 0.8361, 0.4633, 0.836, 0.4632, 0.8334, 0.4629, 0.8313, 0.4626, 0.8298, 0.4621, 0.8288, 0.4611, 0.8287, 0.5648, 0.8269, 0.5702, 0.8269, 0.5702, 0.8361, 0.5644, 0.8361, 0.5644, 0.8361, 0.5702, 0.8361, 0.5702, 0.8546, 0.5644, 0.8546, 0.4187, 0.8639, 0.4241, 0.8639, 0.4235, 0.8731, 0.4187, 0.8731, 0.5222, 0.8269, 0.5277, 0.8269, 0.5277, 0.8287, 0.5268, 0.8288, 0.5263, 0.8298, 0.526, 0.8313, 0.5257, 0.8334, 0.5256, 0.836, 0.5256, 0.8361, 0.5222, 0.8361, 0.4667, 0.9163, 0.5222, 0.9163, 0.5222, 0.9212, 0.4667, 0.9212, 0.4667, 0.8127, 0.5222, 0.8127, 0.5222, 0.8176, 0.4667, 0.8176, 0.4518, 0.8546, 0.4519, 0.8639, 0.4473, 0.8639, 0.4472, 0.8546, 0.4472, 0.8546, 0.4473, 0.8639, 0.4427, 0.8639, 0.4427, 0.8546, 0.4427, 0.8546, 0.4427, 0.8639, 0.438, 0.8639, 0.4381, 0.8546, 0.4381, 0.8546, 0.438, 0.8639, 0.4334, 0.8639, 0.4336, 0.8546, 0.4336, 0.8546, 0.4334, 0.8639, 0.4288, 0.8639, 0.429, 0.8546, 0.429, 0.8546, 0.4288, 0.8639, 0.4241, 0.8639, 0.4245, 0.8546, 0.5644, 0.8546, 0.5648, 0.8639, 0.5601, 0.8639, 0.5599, 0.8546, 0.5599, 0.8546, 0.5601, 0.8639, 0.5555, 0.8639, 0.5553, 0.8546, 0.5553, 0.8546, 0.5555, 0.8639, 0.5509, 0.8639, 0.5508, 0.8546, 0.5508, 0.8546, 0.5509, 0.8639, 0.5462, 0.8639, 0.5462, 0.8546, 0.5462, 0.8546, 0.5462, 0.8639, 0.5416, 0.8639, 0.5417, 0.8546, 0.5417, 0.8546, 0.5416, 0.8639, 0.5369, 0.8639, 0.5371, 0.8546, 0.5371, 0.8546, 0.5369, 0.8639, 0.5323, 0.8639, 0.5325, 0.8577, 0.5326, 0.8573, 0.5332, 0.8547, 0.5332, 0.8546, 0.5653, 0.8176, 0.5648, 0.8269, 0.5601, 0.8269, 0.5606, 0.8176, 0.5606, 0.8176, 0.5601, 0.8269, 0.5555, 0.8269, 0.5558, 0.8176, 0.5558, 0.8176, 0.5555, 0.8269, 0.5509, 0.8269, 0.551, 0.8176, 0.551, 0.8176, 0.5509, 0.8269, 0.5462, 0.8269, 0.5462, 0.8176, 0.5462, 0.8176, 0.5462, 0.8269, 0.5416, 0.8269, 0.5414, 0.8176, 0.5414, 0.8176, 0.5416, 0.8269, 0.5369, 0.8269, 0.5367, 0.8176, 0.5367, 0.8176, 0.5369, 0.8269, 0.5323, 0.8269, 0.5319, 0.8176, 0.5319, 0.8176, 0.5323, 0.8269, 0.5277, 0.8269, 0.5271, 0.8176, 0.4618, 0.8176, 0.4612, 0.8269, 0.4566, 0.8269, 0.457, 0.8176, 0.457, 0.8176, 0.4566, 0.8269, 0.4519, 0.8269, 0.4522, 0.8176, 0.4522, 0.8176, 0.4519, 0.8269, 0.4473, 0.8269, 0.4475, 0.8176, 0.4475, 0.8176, 0.4473, 0.8269, 0.4427, 0.8269, 0.4427, 0.8176, 0.4427, 0.8176, 0.4427, 0.8269, 0.438, 0.8269, 0.4379, 0.8176, 0.4379, 0.8176, 0.438, 0.8269, 0.4334, 0.8269, 0.4331, 0.8176, 0.4331, 0.8176, 0.4334, 0.8269, 0.4288, 0.8269, 0.4283, 0.8176, 0.4283, 0.8176, 0.4288, 0.8269, 0.4241, 0.8269, 0.4235, 0.8176, 0.4518, 0.8361, 0.4518, 0.8546, 0.4472, 0.8546, 0.4472, 0.8361, 0.4472, 0.8361, 0.4472, 0.8546, 0.4427, 0.8546, 0.4427, 0.8361, 0.4427, 0.8361, 0.4427, 0.8546, 0.4381, 0.8546, 0.4381, 0.8361, 0.4381, 0.8361, 0.4381, 0.8546, 0.4336, 0.8546, 0.4336, 0.8361, 0.4336, 0.8361, 0.4336, 0.8546, 0.429, 0.8546, 0.429, 0.8361, 0.429, 0.8361, 0.429, 0.8546, 0.4245, 0.8546, 0.4245, 0.8361, 0.4612, 0.8269, 0.4611, 0.8287, 0.4588, 0.8285, 0.4582, 0.8288, 0.4575, 0.8298, 0.4569, 0.8313, 0.4564, 0.833, 0.4566, 0.8269, 0.4566, 0.8269, 0.4564, 0.833, 0.4563, 0.8334, 0.4557, 0.836, 0.4557, 0.8361, 0.4518, 0.8361, 0.4519, 0.8269, 0.4519, 0.8269, 0.4518, 0.8361, 0.4472, 0.8361, 0.4473, 0.8269, 0.4473, 0.8269, 0.4472, 0.8361, 0.4427, 0.8361, 0.4427, 0.8269, 0.4427, 0.8269, 0.4427, 0.8361, 0.4381, 0.8361, 0.438, 0.8269, 0.438, 0.8269, 0.4381, 0.8361, 0.4336, 0.8361, 0.4334, 0.8269, 0.4334, 0.8269, 0.4336, 0.8361, 0.429, 0.8361, 0.4288, 0.8269, 0.4288, 0.8269, 0.429, 0.8361, 0.4245, 0.8361, 0.4241, 0.8269, 0.5644, 0.8361, 0.5644, 0.8546, 0.5599, 0.8546, 0.5599, 0.8361, 0.5599, 0.8361, 0.5599, 0.8546, 0.5553, 0.8546, 0.5553, 0.8361, 0.5553, 0.8361, 0.5553, 0.8546, 0.5508, 0.8546, 0.5508, 0.8361, 0.5508, 0.8361, 0.5508, 0.8546, 0.5462, 0.8546, 0.5462, 0.8361, 0.5462, 0.8361, 0.5462, 0.8546, 0.5417, 0.8546, 0.5417, 0.8361, 0.5417, 0.8361, 0.5417, 0.8546, 0.5371, 0.8546, 0.5371, 0.8361, 0.5371, 0.8361, 0.5371, 0.8546, 0.5332, 0.8546, 0.5334, 0.8518, 0.5336, 0.8487, 0.5337, 0.8454, 0.5336, 0.8421, 0.5334, 0.8389, 0.5332, 0.8361, 0.5648, 0.8269, 0.5644, 0.8361, 0.5599, 0.8361, 0.5601, 0.8269, 0.5601, 0.8269, 0.5599, 0.8361, 0.5553, 0.8361, 0.5555, 0.8269, 0.5555, 0.8269, 0.5553, 0.8361, 0.5508, 0.8361, 0.5509, 0.8269, 0.5509, 0.8269, 0.5508, 0.8361, 0.5462, 0.8361, 0.5462, 0.8269, 0.5462, 0.8269, 0.5462, 0.8361, 0.5417, 0.8361, 0.5416, 0.8269, 0.5416, 0.8269, 0.5417, 0.8361, 0.5371, 0.8361, 0.5369, 0.8269, 0.5369, 0.8269, 0.5371, 0.8361, 0.5332, 0.8361, 0.5332, 0.836, 0.5326, 0.8334, 0.5325, 0.833, 0.5323, 0.8269, 0.5323, 0.8269, 0.5325, 0.833, 0.532, 0.8313, 0.5314, 0.8298, 0.5307, 0.8288, 0.5301, 0.8285, 0.5277, 0.8287, 0.5277, 0.8269, 0.5222, 0.9163, 0.4667, 0.9163, 0.4667, 0.9115, 0.5222, 0.9115, 0.5222, 0.9115, 0.4667, 0.9115, 0.4667, 0.9067, 0.5222, 0.9067, 0.5222, 0.9067, 0.4667, 0.9067, 0.4667, 0.9019, 0.5222, 0.9019, 0.5222, 0.9019, 0.4667, 0.9019, 0.4667, 0.8971, 0.5222, 0.8971, 0.5222, 0.8971, 0.4667, 0.8971, 0.4667, 0.8924, 0.5222, 0.8924, 0.5222, 0.8924, 0.4667, 0.8924, 0.4667, 0.8876, 0.5222, 0.8876, 0.5222, 0.8876, 0.4667, 0.8876, 0.4667, 0.8828, 0.5222, 0.8828, 0.5222, 0.8828, 0.4667, 0.8828, 0.4667, 0.878, 0.5222, 0.878, 0.5648, 0.8639, 0.5653, 0.8731, 0.5606, 0.8731, 0.5601, 0.8639, 0.5601, 0.8639, 0.5606, 0.8731, 0.5558, 0.8731, 0.5555, 0.8639, 0.5555, 0.8639, 0.5558, 0.8731, 0.551, 0.8731, 0.5509, 0.8639, 0.5509, 0.8639, 0.551, 0.8731, 0.5462, 0.8731, 0.5462, 0.8639, 0.5462, 0.8639, 0.5462, 0.8731, 0.5414, 0.8731, 0.5416, 0.8639, 0.5416, 0.8639, 0.5414, 0.8731, 0.5367, 0.8731, 0.5369, 0.8639, 0.5369, 0.8639, 0.5367, 0.8731, 0.5319, 0.8731, 0.5323, 0.8639, 0.5323, 0.8639, 0.5319, 0.8731, 0.5271, 0.8731, 0.5277, 0.8639, 0.4612, 0.8639, 0.4618, 0.8731, 0.457, 0.8731, 0.4566, 0.8639, 0.4566, 0.8639, 0.457, 0.8731, 0.4522, 0.8731, 0.4519, 0.8639, 0.4519, 0.8639, 0.4522, 0.8731, 0.4475, 0.8731, 0.4473, 0.8639, 0.4473, 0.8639, 0.4475, 0.8731, 0.4427, 0.8731, 0.4427, 0.8639, 0.4427, 0.8639, 0.4427, 0.8731, 0.4379, 0.8731, 0.438, 0.8639, 0.438, 0.8639, 0.4379, 0.8731, 0.4331, 0.8731, 0.4334, 0.8639, 0.4334, 0.8639, 0.4331, 0.8731, 0.4283, 0.8731, 0.4288, 0.8639, 0.4288, 0.8639, 0.4283, 0.8731, 0.4235, 0.8731, 0.4241, 0.8639, 0.5222, 0.8127, 0.4667, 0.8127, 0.4667, 0.8079, 0.5222, 0.8079, 0.5222, 0.8079, 0.4667, 0.8079, 0.4667, 0.8032, 0.5222, 0.8032, 0.5222, 0.8032, 0.4667, 0.8032, 0.4667, 0.7984, 0.5222, 0.7984, 0.5222, 0.7984, 0.4667, 0.7984, 0.4667, 0.7936, 0.5222, 0.7936, 0.5222, 0.7936, 0.4667, 0.7936, 0.4667, 0.7888, 0.5222, 0.7888, 0.5222, 0.7888, 0.4667, 0.7888, 0.4667, 0.784, 0.5222, 0.784, 0.5222, 0.784, 0.4667, 0.784, 0.4667, 0.7793, 0.5222, 0.7793, 0.5222, 0.7793, 0.4667, 0.7793, 0.4667, 0.7745, 0.5222, 0.7745, 0.5222, 0.8176, 0.5271, 0.8176, 0.5277, 0.8269, 0.5222, 0.8269, 0.6846, 0.8179, 0.6846, 0.8271, 0.6846, 0.8271, 0.6846, 0.8179, 0.8511, 0.8364, 0.8511, 0.8271, 0.8511, 0.8271, 0.8511, 0.8364, 0.8511, 0.7994, 0.8511, 0.7901, 0.8511, 0.7901, 0.8511, 0.7994, 0.6846, 0.7809, 0.6846, 0.7901, 0.6846, 0.7901, 0.6846, 0.7809, 0.6846, 0.7994, 0.6846, 0.8179, 0.6846, 0.8179, 0.6846, 0.7994, 0.6846, 0.7901, 0.6846, 0.7994, 0.6846, 0.7994, 0.6846, 0.7901, 0.8511, 0.8179, 0.8511, 0.7994, 0.8511, 0.7994, 0.8511, 0.8179, 0.8511, 0.8271, 0.8511, 0.8179, 0.8511, 0.8179, 0.8511, 0.8271, 0.7401, 0.8919, 0.7956, 0.8919, 0.7956, 0.8919, 0.7401, 0.8919, 0.7956, 0.7253, 0.7401, 0.7253, 0.7401, 0.7253, 0.7956, 0.7253, 0.7956, 0.7253, 0.7956, 0.7253, 0.7956, 0.7253, 0.7956, 0.7253, 0.8511, 0.7901, 0.8511, 0.7809, 0.8511, 0.7809, 0.8511, 0.7901, 0.7956, 0.8919, 0.7956, 0.8919, 0.7956, 0.8919, 0.7956, 0.8919, 0.6846, 0.8271, 0.6846, 0.8364, 0.6846, 0.8364, 0.6846, 0.8271, 0.55, 0.8377, 0.55, 0.8914, 0.543, 0.8915, 0.543, 0.8378, 0.5361, 0.838, 0.5361, 0.8917, 0.5294, 0.892, 0.5291, 0.892, 0.5291, 0.8384, 0.5294, 0.8384, 0.5291, 0.8384, 0.5291, 0.892, 0.5222, 0.8925, 0.5222, 0.8388, 0.4389, 0.8486, 0.4389, 0.9022, 0.432, 0.9022, 0.432, 0.8485, 0.5638, 0.838, 0.5638, 0.8917, 0.5569, 0.8915, 0.5569, 0.8378, 0.5569, 0.8378, 0.5569, 0.8915, 0.55, 0.8914, 0.55, 0.8377, 0.5777, 0.8388, 0.5777, 0.8925, 0.5708, 0.892, 0.5708, 0.8384, 0.4633, 0.8546, 0.4635, 0.8518, 0.4637, 0.8487, 0.4638, 0.8454, 0.4637, 0.8421, 0.4635, 0.8389, 0.4633, 0.8361, 0.4667, 0.8361, 0.4667, 0.8546, 0.3903, 0.8457, 0.3903, 0.8993, 0.3834, 0.8986, 0.3834, 0.845, 0.4611, 0.862, 0.4621, 0.8619, 0.4626, 0.861, 0.4629, 0.8594, 0.4632, 0.8573, 0.4633, 0.8547, 0.4633, 0.8546, 0.4667, 0.8546, 0.4667, 0.8639, 0.4612, 0.8639, 0.4944, 0.845, 0.4944, 0.8986, 0.4875, 0.8993, 0.4875, 0.8457, 0.4564, 0.8577, 0.4569, 0.8594, 0.4575, 0.861, 0.4582, 0.8619, 0.4588, 0.8622, 0.4611, 0.862, 0.4612, 0.8639, 0.4566, 0.8639, 0.425, 0.8483, 0.425, 0.902, 0.4184, 0.9017, 0.4181, 0.9017, 0.4181, 0.848, 0.4184, 0.848, 0.5014, 0.8407, 0.5014, 0.8944, 0.4994, 0.8956, 0.4944, 0.8986, 0.4944, 0.845, 0.4994, 0.8419, 0.3973, 0.8464, 0.3973, 0.9, 0.3903, 0.8993, 0.3903, 0.8457, 0.5847, 0.8394, 0.5847, 0.893, 0.5777, 0.8925, 0.5777, 0.8388, 0.4806, 0.8464, 0.4806, 0.9, 0.4736, 0.9007, 0.4736, 0.847, 0.5916, 0.84, 0.5916, 0.8937, 0.5847, 0.893, 0.5847, 0.8394, 0.5222, 0.8388, 0.5222, 0.8925, 0.5153, 0.893, 0.5153, 0.8394, 0.4112, 0.8476, 0.4112, 0.9013, 0.4099, 0.9012, 0.4042, 0.9007, 0.4042, 0.847, 0.4099, 0.8475, 0.4557, 0.8546, 0.4557, 0.8547, 0.4563, 0.8573, 0.4564, 0.8577, 0.4566, 0.8639, 0.4519, 0.8639, 0.4518, 0.8546, 0.432, 0.8485, 0.432, 0.9022, 0.425, 0.902, 0.425, 0.8483, 0.4736, 0.847, 0.4736, 0.9007, 0.468, 0.9012, 0.4667, 0.9013, 0.4667, 0.8476, 0.468, 0.8475, 0.5153, 0.8394, 0.5153, 0.893, 0.5083, 0.8937, 0.5083, 0.84, 0.4597, 0.848, 0.4597, 0.9017, 0.4595, 0.9017, 0.4528, 0.902, 0.4528, 0.8483, 0.4595, 0.848, 0.4557, 0.8361, 0.4554, 0.8389, 0.4553, 0.8421, 0.4552, 0.8454, 0.4553, 0.8487, 0.4554, 0.8518, 0.4557, 0.8546, 0.4518, 0.8546, 0.4518, 0.8361, 0.6055, 0.845, 0.6055, 0.8986, 0.6005, 0.8956, 0.5985, 0.8944, 0.5985, 0.8407, 0.6005, 0.8419, 0.5708, 0.8384, 0.5708, 0.892, 0.5705, 0.892, 0.5638, 0.8917, 0.5638, 0.838, 0.5705, 0.8384, 0.4459, 0.8485, 0.4459, 0.9022, 0.4389, 0.9022, 0.4389, 0.8486, 0.543, 0.8378, 0.543, 0.8915, 0.5361, 0.8917, 0.5361, 0.838, 0.5277, 0.862, 0.5301, 0.8622, 0.5307, 0.8619, 0.5314, 0.861, 0.532, 0.8594, 0.5325, 0.8577, 0.5323, 0.8639, 0.5277, 0.8639, 0.4875, 0.8457, 0.4875, 0.8993, 0.4806, 0.9, 0.4806, 0.8464, 0.4042, 0.847, 0.4042, 0.9007, 0.3973, 0.9, 0.3973, 0.8464, 0.5083, 0.84, 0.5083, 0.8937, 0.5014, 0.8944, 0.5014, 0.8407, 0.5985, 0.8407, 0.5985, 0.8944, 0.5916, 0.8937, 0.5916, 0.84, 0.4528, 0.8483, 0.4528, 0.902, 0.4459, 0.9022, 0.4459, 0.8485, 0.4181, 0.848, 0.4181, 0.9017, 0.4112, 0.9013, 0.4112, 0.8476, 0.4667, 0.8476, 0.4667, 0.9013, 0.4597, 0.9017, 0.4597, 0.848])
me_cube_001.materials.append(mat_material_001)
me_cube_001.use_remesh_fix_poles = True
me_cube_001.use_remesh_preserve_attributes = False
me_cube_001.use_mirror_vertex_groups = False
me_cube_001.update()

# ---- objects
ob_light = bpy.data.objects.new('Light', light_light)
ob_camera = bpy.data.objects.new('Camera', cam_camera)
ob_cylinder = bpy.data.objects.new('Cylinder', me_cylinder)
ob_cube = bpy.data.objects.new('Cube', me_cube_001)

# ---- transforms, parenting, visibility, modifiers, constraints
ob_light.location = (4.076, 1.005, 5.904)
ob_light.rotation_euler = (0.6503, 0.05522, 1.866)
ob_light.lock_rotations_4d = False
ob_light.empty_display_type = 'ARROWS'
ob_light.color = (0.0, 0.0, 0.0, 0.0)
ob_light.lineart.crease_threshold = 0.0
ob_camera.location = (7.359, -6.926, 4.958)
ob_camera.rotation_euler = (1.109, 0.0, 0.8149)
ob_camera.lock_rotations_4d = False
ob_camera.empty_display_type = 'ARROWS'
ob_camera.color = (0.0, 0.0, 0.0, 0.0)
ob_camera.display_type = 'WIRE'
ob_camera.lineart.crease_threshold = 0.0
ob_cylinder.location = (0.0726, 0.0, 0.0)
ob_cylinder.scale = (0.9249, 0.9249, 0.6269)
ob_cylinder.lineart.crease_threshold = 0.0
_m = ob_cylinder.modifiers.new('Solidify', 'SOLIDIFY')
_m.thickness = 0.02
ob_cube.location = (2.023, 1.246e-08, 0.364)
ob_cube.scale = (1.077, 0.1346, -0.05647)
ob_cube.lineart.crease_threshold = 0.0
_m = ob_cube.modifiers.new('Auto Smooth', 'NODES')
_m.node_group = ng_auto_smooth
_gi = [s.identifier for s in ng_auto_smooth.interface.items_tree if s.item_type == 'SOCKET' and s.in_out == 'INPUT']
_m[_gi[1]] = 0.5236  # Angle

# ---- collection membership
col_collection.objects.link(ob_light)
col_collection.objects.link(ob_camera)
col_collection.objects.link(ob_cylinder)
col_collection.objects.link(ob_cube)

# ---- scene / render settings (as saved in the file)
scene.camera = ob_camera
scene.frame_start = 1; scene.frame_end = 250; scene.frame_set(0)
scene.render.engine = 'BLENDER_EEVEE_NEXT'
scene.cycles.use_denoising = False
scene.cycles.samples = 128
scene.cycles.sampling_pattern = 'TABULATED_SOBOL'
scene.cycles.use_adaptive_sampling = False
scene.cycles.use_light_tree = False
scene.view_settings.view_transform = 'Filmic'
bpy.context.view_layer.update()
